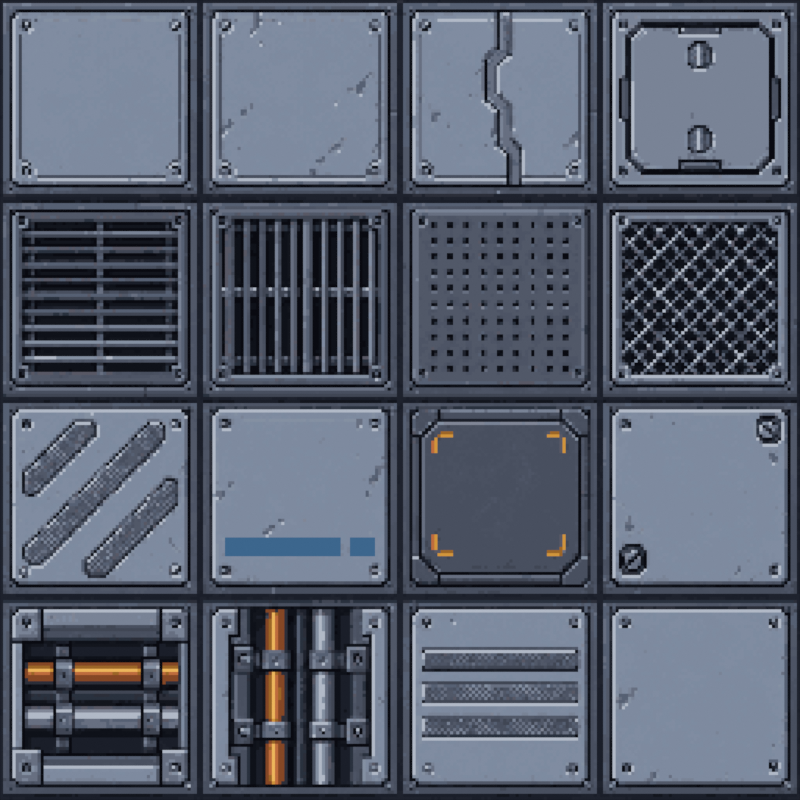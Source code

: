 # Source: reference_deck_v4.blend  (saved by Blender 5.2.45; exported with 4.5.12 LTS)
import bpy
from mathutils import Matrix  # noqa: F401  (used for matrix-valued properties, if any)

bpy.ops.wm.read_factory_settings(use_empty=True)
scene = bpy.context.scene
scene.name = 'SOLITUDE Reference Deck V4 - Textured Preview'

# ---- images (referenced by path relative to the original .blend; pixels are not part of the script)
import os
ASSET_DIR = os.environ.get("B2B_ASSET_DIR", "")  # directory of the original .blend (textures are referenced by path, not embedded)
HERE = os.path.dirname(os.path.abspath(__file__))  # packed textures are extracted next to this script under _unpacked/

def load_image(name, relpath, width, height, colorspace="sRGB"):
    """Load a texture the original file referenced (path relative to the .blend, or extracted next to this script)."""
    p = next((c for c in (os.path.join(HERE, relpath), os.path.join(ASSET_DIR, relpath)) if relpath and os.path.exists(c)), "")
    if p:
        img = bpy.data.images.load(p, check_existing=True)
        img.name = name
    else:  # same state as the original file: an image datablock whose file is absent (Cycles renders it pink)
        img = bpy.data.images.new(name, width, height)
        img.source = "FILE"
        img.filepath = "//" + (relpath or name)
    img.colorspace_settings.name = colorspace
    return img
img_reference_deck_atlas_64_png = load_image('reference_deck_atlas_64.png', '_unpacked/reference_deck_atlas_64.018ed015.png', 256, 256, 'sRGB')
img_reference_deck_room_native_png = load_image('reference_deck_room_native.png', '_unpacked/reference_deck_room_native.c7b37690.png', 384, 320, 'sRGB')

# ---- materials (node trees are filled in below, after node groups)
mat_reference_inspired_16_module_floor_atlas_material = bpy.data.materials.new('Reference inspired 16-module floor atlas Material')
mat_mixed_room_floor_preview_material = bpy.data.materials.new('Mixed room floor preview Material')

# ---- material node trees
mat_reference_inspired_16_module_floor_atlas_material.use_nodes = True; mat_reference_inspired_16_module_floor_atlas_material.node_tree.nodes.clear()
_N = mat_reference_inspired_16_module_floor_atlas_material.node_tree.nodes; _L = mat_reference_inspired_16_module_floor_atlas_material.node_tree.links
n0 = _N.new('ShaderNodeTexImage'); n0.name = 'Image Texture'; n0.location = (0, 0)
n0.image = img_reference_deck_atlas_64_png
n0.interpolation = 'Closest'
n1 = _N.new('ShaderNodeEmission'); n1.name = 'Emission'; n1.location = (0, 0)
n2 = _N.new('ShaderNodeOutputMaterial'); n2.name = 'Material Output'; n2.location = (0, 0)
_L.new(n0.outputs[0], n1.inputs[0])
_L.new(n1.outputs[0], n2.inputs[0])
n2.is_active_output = True
mat_mixed_room_floor_preview_material.use_nodes = True; mat_mixed_room_floor_preview_material.node_tree.nodes.clear()
_N = mat_mixed_room_floor_preview_material.node_tree.nodes; _L = mat_mixed_room_floor_preview_material.node_tree.links
n0 = _N.new('ShaderNodeTexImage'); n0.name = 'Image Texture'; n0.location = (0, 0)
n0.image = img_reference_deck_room_native_png
n0.interpolation = 'Closest'
n1 = _N.new('ShaderNodeEmission'); n1.name = 'Emission'; n1.location = (0, 0)
n2 = _N.new('ShaderNodeOutputMaterial'); n2.name = 'Material Output'; n2.location = (0, 0)
_L.new(n0.outputs[0], n1.inputs[0])
_L.new(n1.outputs[0], n2.inputs[0])
n2.is_active_output = True

# ---- cameras
cam_deck_native_grid_camera = bpy.data.cameras.new('Deck native grid camera')
cam_deck_native_grid_camera.type = 'ORTHO'
cam_deck_native_grid_camera.ortho_scale = 256.0

# ---- meshes
me_plane = bpy.data.meshes.new('Plane')
me_plane.from_pydata([(-128.0, -128.0, 0.0), (128.0, -128.0, 0.0), (-128.0, 128.0, 0.0), (128.0, 128.0, 0.0)], [], [(0, 1, 3, 2)])
_uv = me_plane.uv_layers.new(name='UVMap')
_uv.uv.foreach_set('vector', [0.0, 0.0, 1.0, 0.0, 1.0, 1.0, 0.0, 1.0])
me_plane.materials.append(mat_reference_inspired_16_module_floor_atlas_material)
me_plane.update()
me_plane_001 = bpy.data.meshes.new('Plane.001')
me_plane_001.from_pydata([(-192.0, -160.0, 0.0), (192.0, -160.0, 0.0), (-192.0, 160.0, 0.0), (192.0, 160.0, 0.0)], [], [(0, 1, 3, 2)])
_uv = me_plane_001.uv_layers.new(name='UVMap')
_uv.uv.foreach_set('vector', [0.0, 0.0, 1.0, 0.0, 1.0, 1.0, 0.0, 1.0])
me_plane_001.materials.append(mat_mixed_room_floor_preview_material)
me_plane_001.update()

# ---- objects
ob_reference_inspired_16_module_floor_atlas = bpy.data.objects.new('Reference inspired 16-module floor atlas', me_plane)
ob_mixed_room_floor_preview = bpy.data.objects.new('Mixed room floor preview', me_plane_001)
ob_deck_native_grid_camera = bpy.data.objects.new('Deck native grid camera', cam_deck_native_grid_camera)

# ---- transforms, parenting, visibility, modifiers, constraints
ob_reference_inspired_16_module_floor_atlas.location = (128.0, 128.0, 0.0)
ob_mixed_room_floor_preview.location = (480.0, 160.0, 0.0)
ob_deck_native_grid_camera.location = (128.0, 128.0, 500.0)

# ---- collection membership
scene.collection.objects.link(ob_reference_inspired_16_module_floor_atlas)
scene.collection.objects.link(ob_mixed_room_floor_preview)
scene.collection.objects.link(ob_deck_native_grid_camera)

# ---- scene / render settings (as saved in the file)
scene.camera = ob_deck_native_grid_camera
scene.frame_start = 1; scene.frame_end = 250; scene.frame_set(1)
scene.render.engine = 'BLENDER_EEVEE_NEXT'
scene.render.image_settings.exr_codec = 'NONE'
scene.render.resolution_x = 256
scene.render.resolution_y = 256
scene.render.film_transparent = True
scene.render.use_bake_clear = False
scene.render.bake_margin = 0
scene.render.bake_bias = 0.0
scene.render.bake_samples = 0
scene.render.simplify_subdivision_render = 0
scene.render.simplify_child_particles_render = 0.0
scene.render.compositor_device = 'GPU'
scene.eevee.use_volume_custom_range = False
scene.eevee.gtao_distance = 0.0
scene.eevee.use_fast_gi = False
scene.eevee.fast_gi_thickness_near = 0.1
scene.eevee.fast_gi_thickness_far = 0.0
scene.eevee.ray_tracing_options.screen_trace_thickness = 0.1
scene.view_settings.view_transform = 'Standard'
bpy.context.view_layer.update()
